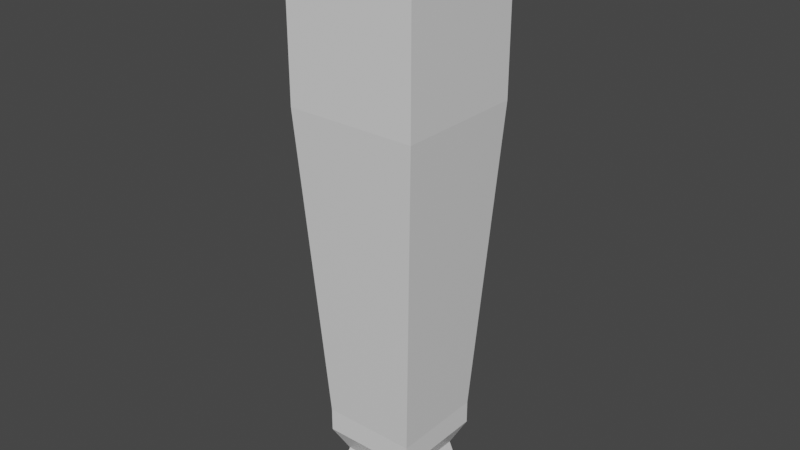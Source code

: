 # Source: TableLeg.blend  (saved by Blender 3.1.7; exported with 4.5.12 LTS)
import bpy
from mathutils import Matrix  # noqa: F401  (used for matrix-valued properties, if any)

bpy.ops.wm.read_factory_settings(use_empty=True)
scene = bpy.context.scene
scene.name = 'Scene'

# ---- collections
col_collection = bpy.data.collections.new('Collection'); scene.collection.children.link(col_collection)

# ---- materials (node trees are filled in below, after node groups)
mat_material = bpy.data.materials.new('Material')
mat_material.alpha_threshold = 0.0
mat_material.use_transparent_shadow = False
mat_material.line_color = (0.0, 0.0, 0.0, 1.0)

# ---- material node trees
mat_material.use_nodes = True; mat_material.node_tree.nodes.clear()
_N = mat_material.node_tree.nodes; _L = mat_material.node_tree.links
n0 = _N.new('ShaderNodeOutputMaterial'); n0.name = 'Material Output'; n0.location = (300, 300)
n1 = _N.new('ShaderNodeBsdfPrincipled'); n1.name = 'Principled BSDF'; n1.location = (10, 300)
n1.distribution = 'GGX'
n1.subsurface_method = 'RANDOM_WALK_SKIN'
n1.inputs[2].default_value = 0.4
n1.inputs[3].default_value = 1.45
n1.inputs[27].default_value = (0.0, 0.0, 0.0, 1.0)
n1.inputs[28].default_value = 1.0
_L.new(n1.outputs[0], n0.inputs[0])
n0.is_active_output = True

# ---- world
world_world = bpy.data.worlds.new('World'); scene.world = world_world
world_world.use_nodes = True; world_world.node_tree.nodes.clear()
_N = world_world.node_tree.nodes; _L = world_world.node_tree.links
n0 = _N.new('ShaderNodeOutputWorld'); n0.name = 'World Output'; n0.location = (300, 300)
n1 = _N.new('ShaderNodeBackground'); n1.name = 'Background'; n1.location = (10, 300)
n1.inputs[0].default_value = (0.05088, 0.05088, 0.05088, 1.0)
_L.new(n1.outputs[0], n0.inputs[0])
n0.is_active_output = True
world_world.color = (0.05088, 0.05088, 0.05088)
world_world.use_sun_shadow = False
world_world.sun_shadow_jitter_overblur = 0.0

# ---- meshes
me_cube = bpy.data.meshes.new('Cube')
me_cube.from_pydata([(0.2225, 0.2225, -2.316), (0.2225, 0.2225, -2.761), (0.2225, -0.2225, -2.316), (0.2225, -0.2225, -2.761), (-0.2225, 0.2225, -2.316), (-0.2225, 0.2225, -2.761), (-0.2225, -0.2225, -2.316), (-0.2225, -0.2225, -2.761), (0.3092, 0.3092, -0.8256), (0.3092, -0.3092, -0.8256), (-0.3092, 0.3092, -0.8256), (-0.3092, -0.3092, -0.8256), (0.1673, 0.1673, -2.539), (-0.1673, -0.1673, -2.539), (0.1673, -0.1673, -2.539), (-0.1673, 0.1673, -2.539), (-0.2225, -0.2225, -2.427), (0.2225, 0.2225, -2.427), (0.2225, -0.2225, -2.427), (-0.2225, 0.2225, -2.427), (0.19, 0.19, -2.65), (0.19, -0.19, -2.65), (-0.19, 0.19, -2.65), (-0.19, -0.19, -2.65), (0.3092, 0.3092, 0.01198), (0.3092, -0.3092, 0.01198), (-0.3092, 0.3092, 0.01198), (-0.3092, -0.3092, 0.01198)], [], [(0, 4, 10, 8), (18, 2, 6, 16), (16, 6, 4, 19), (5, 1, 3, 7), (17, 0, 2, 18), (19, 4, 0, 17), (8, 10, 26, 24), (6, 2, 9, 11), (4, 6, 11, 10), (2, 0, 8, 9), (22, 15, 12, 20), (20, 12, 14, 21), (23, 13, 15, 22), (21, 14, 13, 23), (15, 19, 17, 12), (12, 17, 18, 14), (13, 16, 19, 15), (14, 18, 16, 13), (3, 21, 23, 7), (7, 23, 22, 5), (1, 20, 21, 3), (5, 22, 20, 1), (24, 26, 27, 25), (9, 8, 24, 25), (10, 11, 27, 26), (11, 9, 25, 27)])
_uv = me_cube.uv_layers.new(name='UVMap')
_uv.uv.foreach_set('vector', [0.625, 0.5, 0.625, 0.25, 0.625, 0.25, 0.625, 0.5, 0.5625, 0.75, 0.625, 0.75, 0.625, 1.0, 0.5625, 1.0, 0.5625, 0.0, 0.625, 0.0, 0.625, 0.25, 0.5625, 0.25, 0.125, 0.5, 0.375, 0.5, 0.375, 0.75, 0.125, 0.75, 0.5625, 0.5, 0.625, 0.5, 0.625, 0.75, 0.5625, 0.75, 0.5625, 0.25, 0.625, 0.25, 0.625, 0.5, 0.5625, 0.5, 0.625, 0.5, 0.625, 0.25, 0.625, 0.25, 0.625, 0.5, 0.625, 1.0, 0.625, 0.75, 0.625, 0.75, 0.625, 1.0, 0.625, 0.25, 0.625, 0.0, 0.625, 0.0, 0.625, 0.25, 0.625, 0.75, 0.625, 0.5, 0.625, 0.5, 0.625, 0.75, 0.4375, 0.25, 0.5, 0.25, 0.5, 0.5, 0.4375, 0.5, 0.4375, 0.5, 0.5, 0.5, 0.5, 0.75, 0.4375, 0.75, 0.4375, 0.0, 0.5, 0.0, 0.5, 0.25, 0.4375, 0.25, 0.4375, 0.75, 0.5, 0.75, 0.5, 1.0, 0.4375, 1.0, 0.5, 0.25, 0.5625, 0.25, 0.5625, 0.5, 0.5, 0.5, 0.5, 0.5, 0.5625, 0.5, 0.5625, 0.75, 0.5, 0.75, 0.5, 0.0, 0.5625, 0.0, 0.5625, 0.25, 0.5, 0.25, 0.5, 0.75, 0.5625, 0.75, 0.5625, 1.0, 0.5, 1.0, 0.375, 0.75, 0.4375, 0.75, 0.4375, 1.0, 0.375, 1.0, 0.375, 0.0, 0.4375, 0.0, 0.4375, 0.25, 0.375, 0.25, 0.375, 0.5, 0.4375, 0.5, 0.4375, 0.75, 0.375, 0.75, 0.375, 0.25, 0.4375, 0.25, 0.4375, 0.5, 0.375, 0.5, 0.625, 0.5, 0.875, 0.5, 0.875, 0.75, 0.625, 0.75, 0.625, 0.75, 0.625, 0.5, 0.625, 0.5, 0.625, 0.75, 0.625, 0.25, 0.625, 0.0, 0.625, 0.0, 0.625, 0.25, 0.625, 1.0, 0.625, 0.75, 0.625, 0.75, 0.625, 1.0])
me_cube.materials.append(mat_material)
me_cube.use_remesh_preserve_volume = False
me_cube.use_remesh_preserve_attributes = False
me_cube.use_mirror_vertex_groups = False
me_cube.update()

# ---- objects
ob_leg = bpy.data.objects.new('Leg', me_cube)

# ---- transforms, parenting, visibility, modifiers, constraints
ob_leg.location = (0.0, 0.0, 0.0)
ob_leg.lock_rotations_4d = False
ob_leg.empty_display_type = 'ARROWS'
ob_leg.lineart.crease_threshold = 0.0

# ---- collection membership
col_collection.objects.link(ob_leg)

# ---- scene / render settings (as saved in the file)
scene.frame_start = 1; scene.frame_end = 250; scene.frame_set(1)
scene.render.engine = 'BLENDER_EEVEE_NEXT'
scene.cycles.sampling_pattern = 'TABULATED_SOBOL'
scene.cycles.use_light_tree = False
scene.view_settings.view_transform = 'Filmic'
bpy.context.view_layer.update()

# ---- added for rendering (the .blend has no active camera and no usable light): camera, sun
cam_auto = bpy.data.cameras.new('AutoCamera')
cam_auto.lens = 50.0
cam_auto.sensor_width = 36.0
cam_auto.clip_end = 1000.0
ob_auto_camera = bpy.data.objects.new('AutoCamera', cam_auto)
scene.collection.objects.link(ob_auto_camera)
ob_auto_camera.location = (2.69027, -3.22833, 0.777651)
ob_auto_camera.rotation_euler = (1.09748, -7.21219e-08, 0.694738)
scene.camera = ob_auto_camera
light_auto_sun = bpy.data.lights.new('AutoSun', 'SUN')
light_auto_sun.energy = 3.0
light_auto_sun.angle = 0.0523599
ob_auto_sun = bpy.data.objects.new('AutoSun', light_auto_sun)
scene.collection.objects.link(ob_auto_sun)
ob_auto_sun.rotation_euler = (0.872665, 0.174533, 0.523599)
bpy.context.view_layer.update()
